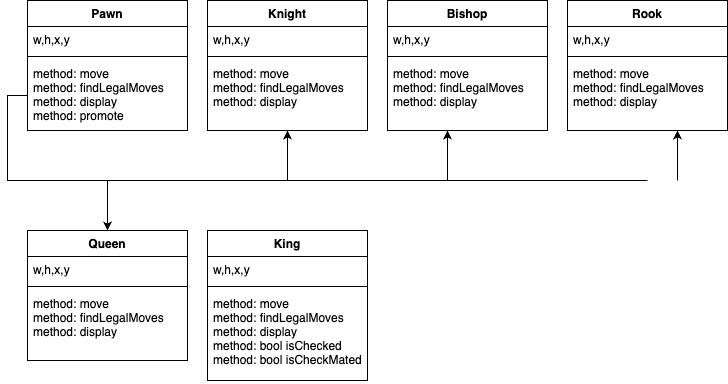

The diagram above was exported from draw.io. Its source (the exported page's mxGraphModel, read from the mxfile embedded in the PNG):
<mxGraphModel dx="1162" dy="723" grid="1" gridSize="10" guides="1" tooltips="1" connect="1" arrows="1" fold="1" page="1" pageScale="1" pageWidth="827" pageHeight="1169" math="0" shadow="0">
  <root>
    <mxCell id="0" />
    <mxCell id="1" parent="0" />
    <mxCell id="G6Rf_fOSFfcC_3gVSNen-1" value="Pawn" style="swimlane;fontStyle=1;align=center;verticalAlign=top;childLayout=stackLayout;horizontal=1;startSize=26;horizontalStack=0;resizeParent=1;resizeParentMax=0;resizeLast=0;collapsible=1;marginBottom=0;" parent="1" vertex="1">
      <mxGeometry x="80" y="120" width="160" height="130" as="geometry" />
    </mxCell>
    <mxCell id="G6Rf_fOSFfcC_3gVSNen-2" value="w,h,x,y" style="text;strokeColor=none;fillColor=none;align=left;verticalAlign=top;spacingLeft=4;spacingRight=4;overflow=hidden;rotatable=0;points=[[0,0.5],[1,0.5]];portConstraint=eastwest;" parent="G6Rf_fOSFfcC_3gVSNen-1" vertex="1">
      <mxGeometry y="26" width="160" height="26" as="geometry" />
    </mxCell>
    <mxCell id="G6Rf_fOSFfcC_3gVSNen-3" value="" style="line;strokeWidth=1;fillColor=none;align=left;verticalAlign=middle;spacingTop=-1;spacingLeft=3;spacingRight=3;rotatable=0;labelPosition=right;points=[];portConstraint=eastwest;strokeColor=inherit;" parent="G6Rf_fOSFfcC_3gVSNen-1" vertex="1">
      <mxGeometry y="52" width="160" height="8" as="geometry" />
    </mxCell>
    <mxCell id="G6Rf_fOSFfcC_3gVSNen-4" value="method: move&#10;method: findLegalMoves&#10;method: display&#10;method: promote&#10;" style="text;strokeColor=none;fillColor=none;align=left;verticalAlign=top;spacingLeft=4;spacingRight=4;overflow=hidden;rotatable=0;points=[[0,0.5],[1,0.5]];portConstraint=eastwest;" parent="G6Rf_fOSFfcC_3gVSNen-1" vertex="1">
      <mxGeometry y="60" width="160" height="70" as="geometry" />
    </mxCell>
    <mxCell id="G6Rf_fOSFfcC_3gVSNen-9" value="King" style="swimlane;fontStyle=1;align=center;verticalAlign=top;childLayout=stackLayout;horizontal=1;startSize=26;horizontalStack=0;resizeParent=1;resizeParentMax=0;resizeLast=0;collapsible=1;marginBottom=0;" parent="1" vertex="1">
      <mxGeometry x="260" y="350" width="160" height="150" as="geometry" />
    </mxCell>
    <mxCell id="G6Rf_fOSFfcC_3gVSNen-10" value="w,h,x,y" style="text;strokeColor=none;fillColor=none;align=left;verticalAlign=top;spacingLeft=4;spacingRight=4;overflow=hidden;rotatable=0;points=[[0,0.5],[1,0.5]];portConstraint=eastwest;" parent="G6Rf_fOSFfcC_3gVSNen-9" vertex="1">
      <mxGeometry y="26" width="160" height="26" as="geometry" />
    </mxCell>
    <mxCell id="G6Rf_fOSFfcC_3gVSNen-11" value="" style="line;strokeWidth=1;fillColor=none;align=left;verticalAlign=middle;spacingTop=-1;spacingLeft=3;spacingRight=3;rotatable=0;labelPosition=right;points=[];portConstraint=eastwest;strokeColor=inherit;" parent="G6Rf_fOSFfcC_3gVSNen-9" vertex="1">
      <mxGeometry y="52" width="160" height="8" as="geometry" />
    </mxCell>
    <mxCell id="G6Rf_fOSFfcC_3gVSNen-12" value="method: move&#10;method: findLegalMoves&#10;method: display&#10;method: bool isChecked&#10;method: bool isCheckMated" style="text;strokeColor=none;fillColor=none;align=left;verticalAlign=top;spacingLeft=4;spacingRight=4;overflow=hidden;rotatable=0;points=[[0,0.5],[1,0.5]];portConstraint=eastwest;" parent="G6Rf_fOSFfcC_3gVSNen-9" vertex="1">
      <mxGeometry y="60" width="160" height="90" as="geometry" />
    </mxCell>
    <mxCell id="G6Rf_fOSFfcC_3gVSNen-13" value="Queen" style="swimlane;fontStyle=1;align=center;verticalAlign=top;childLayout=stackLayout;horizontal=1;startSize=26;horizontalStack=0;resizeParent=1;resizeParentMax=0;resizeLast=0;collapsible=1;marginBottom=0;" parent="1" vertex="1">
      <mxGeometry x="80" y="350" width="160" height="130" as="geometry" />
    </mxCell>
    <mxCell id="G6Rf_fOSFfcC_3gVSNen-14" value="w,h,x,y" style="text;strokeColor=none;fillColor=none;align=left;verticalAlign=top;spacingLeft=4;spacingRight=4;overflow=hidden;rotatable=0;points=[[0,0.5],[1,0.5]];portConstraint=eastwest;" parent="G6Rf_fOSFfcC_3gVSNen-13" vertex="1">
      <mxGeometry y="26" width="160" height="26" as="geometry" />
    </mxCell>
    <mxCell id="G6Rf_fOSFfcC_3gVSNen-15" value="" style="line;strokeWidth=1;fillColor=none;align=left;verticalAlign=middle;spacingTop=-1;spacingLeft=3;spacingRight=3;rotatable=0;labelPosition=right;points=[];portConstraint=eastwest;strokeColor=inherit;" parent="G6Rf_fOSFfcC_3gVSNen-13" vertex="1">
      <mxGeometry y="52" width="160" height="8" as="geometry" />
    </mxCell>
    <mxCell id="G6Rf_fOSFfcC_3gVSNen-16" value="method: move&#10;method: findLegalMoves&#10;method: display" style="text;strokeColor=none;fillColor=none;align=left;verticalAlign=top;spacingLeft=4;spacingRight=4;overflow=hidden;rotatable=0;points=[[0,0.5],[1,0.5]];portConstraint=eastwest;" parent="G6Rf_fOSFfcC_3gVSNen-13" vertex="1">
      <mxGeometry y="60" width="160" height="70" as="geometry" />
    </mxCell>
    <mxCell id="G6Rf_fOSFfcC_3gVSNen-17" value="Rook" style="swimlane;fontStyle=1;align=center;verticalAlign=top;childLayout=stackLayout;horizontal=1;startSize=26;horizontalStack=0;resizeParent=1;resizeParentMax=0;resizeLast=0;collapsible=1;marginBottom=0;" parent="1" vertex="1">
      <mxGeometry x="620" y="120" width="160" height="130" as="geometry" />
    </mxCell>
    <mxCell id="G6Rf_fOSFfcC_3gVSNen-18" value="w,h,x,y" style="text;strokeColor=none;fillColor=none;align=left;verticalAlign=top;spacingLeft=4;spacingRight=4;overflow=hidden;rotatable=0;points=[[0,0.5],[1,0.5]];portConstraint=eastwest;" parent="G6Rf_fOSFfcC_3gVSNen-17" vertex="1">
      <mxGeometry y="26" width="160" height="26" as="geometry" />
    </mxCell>
    <mxCell id="G6Rf_fOSFfcC_3gVSNen-19" value="" style="line;strokeWidth=1;fillColor=none;align=left;verticalAlign=middle;spacingTop=-1;spacingLeft=3;spacingRight=3;rotatable=0;labelPosition=right;points=[];portConstraint=eastwest;strokeColor=inherit;" parent="G6Rf_fOSFfcC_3gVSNen-17" vertex="1">
      <mxGeometry y="52" width="160" height="8" as="geometry" />
    </mxCell>
    <mxCell id="G6Rf_fOSFfcC_3gVSNen-20" value="method: move&#10;method: findLegalMoves&#10;method: display" style="text;strokeColor=none;fillColor=none;align=left;verticalAlign=top;spacingLeft=4;spacingRight=4;overflow=hidden;rotatable=0;points=[[0,0.5],[1,0.5]];portConstraint=eastwest;" parent="G6Rf_fOSFfcC_3gVSNen-17" vertex="1">
      <mxGeometry y="60" width="160" height="70" as="geometry" />
    </mxCell>
    <mxCell id="G6Rf_fOSFfcC_3gVSNen-21" value="Bishop" style="swimlane;fontStyle=1;align=center;verticalAlign=top;childLayout=stackLayout;horizontal=1;startSize=26;horizontalStack=0;resizeParent=1;resizeParentMax=0;resizeLast=0;collapsible=1;marginBottom=0;" parent="1" vertex="1">
      <mxGeometry x="440" y="120" width="160" height="130" as="geometry" />
    </mxCell>
    <mxCell id="G6Rf_fOSFfcC_3gVSNen-22" value="w,h,x,y" style="text;strokeColor=none;fillColor=none;align=left;verticalAlign=top;spacingLeft=4;spacingRight=4;overflow=hidden;rotatable=0;points=[[0,0.5],[1,0.5]];portConstraint=eastwest;" parent="G6Rf_fOSFfcC_3gVSNen-21" vertex="1">
      <mxGeometry y="26" width="160" height="26" as="geometry" />
    </mxCell>
    <mxCell id="G6Rf_fOSFfcC_3gVSNen-23" value="" style="line;strokeWidth=1;fillColor=none;align=left;verticalAlign=middle;spacingTop=-1;spacingLeft=3;spacingRight=3;rotatable=0;labelPosition=right;points=[];portConstraint=eastwest;strokeColor=inherit;" parent="G6Rf_fOSFfcC_3gVSNen-21" vertex="1">
      <mxGeometry y="52" width="160" height="8" as="geometry" />
    </mxCell>
    <mxCell id="G6Rf_fOSFfcC_3gVSNen-24" value="method: move&#10;method: findLegalMoves&#10;method: display" style="text;strokeColor=none;fillColor=none;align=left;verticalAlign=top;spacingLeft=4;spacingRight=4;overflow=hidden;rotatable=0;points=[[0,0.5],[1,0.5]];portConstraint=eastwest;" parent="G6Rf_fOSFfcC_3gVSNen-21" vertex="1">
      <mxGeometry y="60" width="160" height="70" as="geometry" />
    </mxCell>
    <mxCell id="G6Rf_fOSFfcC_3gVSNen-25" value="Knight" style="swimlane;fontStyle=1;align=center;verticalAlign=top;childLayout=stackLayout;horizontal=1;startSize=26;horizontalStack=0;resizeParent=1;resizeParentMax=0;resizeLast=0;collapsible=1;marginBottom=0;" parent="1" vertex="1">
      <mxGeometry x="260" y="120" width="160" height="130" as="geometry" />
    </mxCell>
    <mxCell id="G6Rf_fOSFfcC_3gVSNen-26" value="w,h,x,y" style="text;strokeColor=none;fillColor=none;align=left;verticalAlign=top;spacingLeft=4;spacingRight=4;overflow=hidden;rotatable=0;points=[[0,0.5],[1,0.5]];portConstraint=eastwest;" parent="G6Rf_fOSFfcC_3gVSNen-25" vertex="1">
      <mxGeometry y="26" width="160" height="26" as="geometry" />
    </mxCell>
    <mxCell id="G6Rf_fOSFfcC_3gVSNen-27" value="" style="line;strokeWidth=1;fillColor=none;align=left;verticalAlign=middle;spacingTop=-1;spacingLeft=3;spacingRight=3;rotatable=0;labelPosition=right;points=[];portConstraint=eastwest;strokeColor=inherit;" parent="G6Rf_fOSFfcC_3gVSNen-25" vertex="1">
      <mxGeometry y="52" width="160" height="8" as="geometry" />
    </mxCell>
    <mxCell id="G6Rf_fOSFfcC_3gVSNen-28" value="method: move&#10;method: findLegalMoves&#10;method: display" style="text;strokeColor=none;fillColor=none;align=left;verticalAlign=top;spacingLeft=4;spacingRight=4;overflow=hidden;rotatable=0;points=[[0,0.5],[1,0.5]];portConstraint=eastwest;" parent="G6Rf_fOSFfcC_3gVSNen-25" vertex="1">
      <mxGeometry y="60" width="160" height="70" as="geometry" />
    </mxCell>
    <mxCell id="G6Rf_fOSFfcC_3gVSNen-33" style="edgeStyle=orthogonalEdgeStyle;rounded=0;orthogonalLoop=1;jettySize=auto;html=1;exitX=0;exitY=0.5;exitDx=0;exitDy=0;" parent="1" source="G6Rf_fOSFfcC_3gVSNen-4" target="G6Rf_fOSFfcC_3gVSNen-13" edge="1">
      <mxGeometry relative="1" as="geometry" />
    </mxCell>
    <mxCell id="Mut-kQJgKSa75EPt_2rd-2" value="" style="endArrow=none;html=1;rounded=0;" edge="1" parent="1">
      <mxGeometry width="50" height="50" relative="1" as="geometry">
        <mxPoint x="160" y="300" as="sourcePoint" />
        <mxPoint x="700" y="300" as="targetPoint" />
      </mxGeometry>
    </mxCell>
    <mxCell id="Mut-kQJgKSa75EPt_2rd-5" value="" style="endArrow=classic;html=1;rounded=0;" edge="1" parent="1">
      <mxGeometry width="50" height="50" relative="1" as="geometry">
        <mxPoint x="340" y="300" as="sourcePoint" />
        <mxPoint x="340" y="250" as="targetPoint" />
      </mxGeometry>
    </mxCell>
    <mxCell id="Mut-kQJgKSa75EPt_2rd-6" value="" style="endArrow=classic;html=1;rounded=0;" edge="1" parent="1">
      <mxGeometry width="50" height="50" relative="1" as="geometry">
        <mxPoint x="500" y="300" as="sourcePoint" />
        <mxPoint x="500" y="250" as="targetPoint" />
      </mxGeometry>
    </mxCell>
    <mxCell id="Mut-kQJgKSa75EPt_2rd-7" value="" style="endArrow=classic;html=1;rounded=0;" edge="1" parent="1">
      <mxGeometry width="50" height="50" relative="1" as="geometry">
        <mxPoint x="730" y="300" as="sourcePoint" />
        <mxPoint x="730" y="250" as="targetPoint" />
        <Array as="points">
          <mxPoint x="730" y="280" />
        </Array>
      </mxGeometry>
    </mxCell>
  </root>
</mxGraphModel>